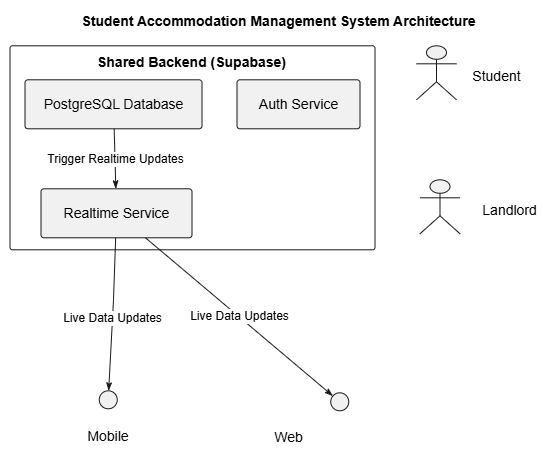

The diagram above was exported from draw.io. Its source (the exported page's mxGraphModel, read from the mxfile embedded in the PNG):
<mxGraphModel dx="804" dy="916" grid="1" gridSize="10" guides="1" tooltips="1" connect="1" arrows="1" fold="1" page="1" pageScale="1" pageWidth="827" pageHeight="1169" math="0" shadow="0">
  <root>
    <mxCell id="0" />
    <mxCell id="1" parent="0" />
    <UserObject label="" plantUmlData="{&#10;  &quot;data&quot;: &quot;@startuml\ntitle Student Accommodation Management System Architecture\n\nactor Student\nactor Owner\n\nrectangle \&quot;Shared Backend (Supabase)\&quot; {\n  component \&quot;PostgreSQL Database\&quot; as DB\n  component \&quot;Realtime Service\&quot; as RT\n  component \&quot;Auth Service\&quot; as Auth\n}\n\nStudent --&gt; (Mobile App: Flutter)\nOwner --&gt; (Web App: ASP.NET MVC)\n\n(Mobile App: Flutter) --&gt; Auth : Authenticate\n(Web App: ASP.NET MVC) --&gt; Auth : Authenticate\n\n(Mobile App: Flutter) --&gt; DB : Read/Write Data\n(Web App: ASP.NET MVC) --&gt; DB : Read/Write Data\n\nDB --&gt; RT : Trigger Realtime Updates\nRT --&gt; Mobile App : Live Data Updates\nRT --&gt; Web App : Live Data Updates\n\n@enduml&quot;,&#10;  &quot;config&quot;: null&#10;}" id="U7uZ2vH5LSH-g-ntiz1g-1">
      <mxCell connectable="0" parent="1" style="group;transparentBounds=1;editIcon=1;lockedGroup=0;groupPadding=10;" vertex="1">
        <mxGeometry as="geometry" />
      </mxCell>
    </UserObject>
    <UserObject label="Shared Backend (Supabase)" plantUmlId="c_0" plantUmlBaseStyle="rounded=1;absoluteArcSize=1;arcSize=5;fillColor=none;strokeColor=#181818;verticalAlign=top;align=center;spacingTop=2;fontSize=14;fontStyle=1;whiteSpace=wrap;" plantUmlBaseValue="Shared Backend (Supabase)" id="U7uZ2vH5LSH-g-ntiz1g-2">
      <mxCell parent="U7uZ2vH5LSH-g-ntiz1g-1" style="rounded=1;absoluteArcSize=1;arcSize=5;fillColor=none;strokeColor=#181818;verticalAlign=top;align=center;spacingTop=2;fontSize=14;fontStyle=1;whiteSpace=wrap;" vertex="1">
        <mxGeometry height="204" width="365" x="30" y="66" as="geometry" />
      </mxCell>
    </UserObject>
    <UserObject label="PostgreSQL Database" plantUmlId="n_1" plantUmlBaseStyle="rounded=1;absoluteArcSize=1;arcSize=6;fillColor=#F1F1F1;strokeColor=#181818;fontSize=14;whiteSpace=wrap;" plantUmlBaseValue="PostgreSQL Database" id="U7uZ2vH5LSH-g-ntiz1g-3">
      <mxCell parent="U7uZ2vH5LSH-g-ntiz1g-2" style="rounded=1;absoluteArcSize=1;arcSize=6;fillColor=#F1F1F1;strokeColor=#181818;fontSize=14;whiteSpace=wrap;" vertex="1">
        <mxGeometry height="49" width="177" x="15" y="34" as="geometry" />
      </mxCell>
    </UserObject>
    <UserObject label="Realtime Service" plantUmlId="n_5" plantUmlBaseStyle="rounded=1;absoluteArcSize=1;arcSize=6;fillColor=#F1F1F1;strokeColor=#181818;fontSize=14;whiteSpace=wrap;" plantUmlBaseValue="Realtime Service" id="U7uZ2vH5LSH-g-ntiz1g-7">
      <mxCell parent="U7uZ2vH5LSH-g-ntiz1g-2" style="rounded=1;absoluteArcSize=1;arcSize=6;fillColor=#F1F1F1;strokeColor=#181818;fontSize=14;whiteSpace=wrap;" vertex="1">
        <mxGeometry height="49" width="151" x="31" y="143" as="geometry" />
      </mxCell>
    </UserObject>
    <UserObject label="Auth Service" plantUmlId="n_9" plantUmlBaseStyle="rounded=1;absoluteArcSize=1;arcSize=6;fillColor=#F1F1F1;strokeColor=#181818;fontSize=14;whiteSpace=wrap;" plantUmlBaseValue="Auth Service" id="U7uZ2vH5LSH-g-ntiz1g-11">
      <mxCell parent="U7uZ2vH5LSH-g-ntiz1g-2" style="rounded=1;absoluteArcSize=1;arcSize=6;fillColor=#F1F1F1;strokeColor=#181818;fontSize=14;whiteSpace=wrap;" vertex="1">
        <mxGeometry height="49" width="123" x="227" y="34" as="geometry" />
      </mxCell>
    </UserObject>
    <UserObject label="Trigger Realtime Updates" plantUmlId="e_21" plantUmlBaseStyle="strokeColor=#181818;fontColor=#000000;fontSize=12;html=1;labelBackgroundColor=#FFFFFF;endArrow=classicThin;endFill=1;curved=0;rounded=0;endSize=6;sourcePerimeterSpacing=0;targetPerimeterSpacing=0;" plantUmlBaseValue="Trigger Realtime Updates" id="U7uZ2vH5LSH-g-ntiz1g-23">
      <mxCell edge="1" parent="U7uZ2vH5LSH-g-ntiz1g-2" source="U7uZ2vH5LSH-g-ntiz1g-3" style="strokeColor=#181818;fontColor=#000000;fontSize=12;html=1;labelBackgroundColor=#FFFFFF;endArrow=classicThin;endFill=1;curved=0;rounded=0;endSize=6;sourcePerimeterSpacing=0;targetPerimeterSpacing=0;" target="U7uZ2vH5LSH-g-ntiz1g-7">
        <mxGeometry relative="1" as="geometry" />
      </mxCell>
    </UserObject>
    <UserObject label="" plantUmlId="n_13" plantUmlBaseStyle="shape=umlActor;html=1;fillColor=#F1F1F1;strokeColor=#181818;" plantUmlBaseValue="" id="U7uZ2vH5LSH-g-ntiz1g-15">
      <mxCell parent="U7uZ2vH5LSH-g-ntiz1g-1" style="shape=umlActor;html=1;fillColor=#F1F1F1;strokeColor=#181818;" vertex="1">
        <mxGeometry height="54" width="40" x="436.5" y="66" as="geometry" />
      </mxCell>
    </UserObject>
    <UserObject label="Student" plantUmlId="cap_14" plantUmlBaseStyle="text;html=1;strokeColor=none;fillColor=none;align=center;verticalAlign=top;fontSize=14;whiteSpace=wrap;" plantUmlBaseValue="Student" id="U7uZ2vH5LSH-g-ntiz1g-16">
      <mxCell parent="U7uZ2vH5LSH-g-ntiz1g-1" style="text;html=1;strokeColor=none;fillColor=none;align=center;verticalAlign=top;fontSize=14;whiteSpace=wrap;" vertex="1">
        <mxGeometry height="22" width="53" x="490" y="82" as="geometry" />
      </mxCell>
    </UserObject>
    <UserObject label="" plantUmlId="n_15" plantUmlBaseStyle="shape=umlActor;html=1;fillColor=#F1F1F1;strokeColor=#181818;" plantUmlBaseValue="" id="U7uZ2vH5LSH-g-ntiz1g-17">
      <mxCell parent="U7uZ2vH5LSH-g-ntiz1g-1" style="shape=umlActor;html=1;fillColor=#F1F1F1;strokeColor=#181818;" vertex="1">
        <mxGeometry height="54" width="40" x="440" y="200" as="geometry" />
      </mxCell>
    </UserObject>
    <UserObject label="Landlord&amp;nbsp;" plantUmlId="cap_16" plantUmlBaseStyle="text;html=1;strokeColor=none;fillColor=none;align=center;verticalAlign=top;fontSize=14;whiteSpace=wrap;" plantUmlBaseValue="Owner" id="U7uZ2vH5LSH-g-ntiz1g-18">
      <mxCell parent="U7uZ2vH5LSH-g-ntiz1g-1" style="text;html=1;strokeColor=none;fillColor=none;align=center;verticalAlign=top;fontSize=14;whiteSpace=wrap;" vertex="1">
        <mxGeometry height="22" width="49" x="507" y="216" as="geometry" />
      </mxCell>
    </UserObject>
    <UserObject label="" plantUmlId="n_17" plantUmlBaseStyle="ellipse;fillColor=#F1F1F1;strokeColor=#181818;" plantUmlBaseValue="" id="U7uZ2vH5LSH-g-ntiz1g-19">
      <mxCell parent="U7uZ2vH5LSH-g-ntiz1g-1" style="ellipse;fillColor=#F1F1F1;strokeColor=#181818;" vertex="1">
        <mxGeometry height="18" width="18" x="119.25" y="411" as="geometry" />
      </mxCell>
    </UserObject>
    <UserObject label="Mobile" plantUmlId="cap_18" plantUmlBaseStyle="text;html=1;strokeColor=none;fillColor=none;align=center;verticalAlign=top;fontSize=14;whiteSpace=wrap;" plantUmlBaseValue="Mobile" id="U7uZ2vH5LSH-g-ntiz1g-20">
      <mxCell parent="U7uZ2vH5LSH-g-ntiz1g-1" style="text;html=1;strokeColor=none;fillColor=none;align=center;verticalAlign=top;fontSize=14;whiteSpace=wrap;" vertex="1">
        <mxGeometry height="22" width="50" x="103.25" y="442" as="geometry" />
      </mxCell>
    </UserObject>
    <UserObject label="" plantUmlId="n_19" plantUmlBaseStyle="ellipse;fillColor=#F1F1F1;strokeColor=#181818;" plantUmlBaseValue="" id="U7uZ2vH5LSH-g-ntiz1g-21">
      <mxCell parent="U7uZ2vH5LSH-g-ntiz1g-1" style="ellipse;fillColor=#F1F1F1;strokeColor=#181818;" vertex="1">
        <mxGeometry height="18" width="18" x="350.75" y="413" as="geometry" />
      </mxCell>
    </UserObject>
    <UserObject label="Web" plantUmlId="cap_20" plantUmlBaseStyle="text;html=1;strokeColor=none;fillColor=none;align=center;verticalAlign=top;fontSize=14;whiteSpace=wrap;" plantUmlBaseValue="Web" id="U7uZ2vH5LSH-g-ntiz1g-22">
      <mxCell parent="U7uZ2vH5LSH-g-ntiz1g-1" style="text;html=1;strokeColor=none;fillColor=none;align=center;verticalAlign=top;fontSize=14;whiteSpace=wrap;" vertex="1">
        <mxGeometry height="22" width="33" x="292.25" y="443" as="geometry" />
      </mxCell>
    </UserObject>
    <UserObject label="Live Data Updates" plantUmlId="e_22" plantUmlBaseStyle="strokeColor=#181818;fontColor=#000000;fontSize=12;html=1;labelBackgroundColor=#FFFFFF;endArrow=classicThin;endFill=1;curved=0;rounded=0;endSize=6;sourcePerimeterSpacing=0;targetPerimeterSpacing=0;" plantUmlBaseValue="Live Data Updates" id="U7uZ2vH5LSH-g-ntiz1g-24">
      <mxCell edge="1" parent="U7uZ2vH5LSH-g-ntiz1g-1" source="U7uZ2vH5LSH-g-ntiz1g-7" style="strokeColor=#181818;fontColor=#000000;fontSize=12;html=1;labelBackgroundColor=#FFFFFF;endArrow=classicThin;endFill=1;curved=0;rounded=0;endSize=6;sourcePerimeterSpacing=0;targetPerimeterSpacing=0;" target="U7uZ2vH5LSH-g-ntiz1g-19">
        <mxGeometry relative="1" x="0.0616" as="geometry">
          <mxPoint as="offset" />
          <Array as="points">
            <mxPoint x="133.5" y="320" />
          </Array>
        </mxGeometry>
      </mxCell>
    </UserObject>
    <UserObject label="Live Data Updates" plantUmlId="e_23" plantUmlBaseStyle="strokeColor=#181818;fontColor=#000000;fontSize=12;html=1;labelBackgroundColor=#FFFFFF;endArrow=classicThin;endFill=1;curved=0;rounded=0;endSize=6;sourcePerimeterSpacing=0;targetPerimeterSpacing=0;" plantUmlBaseValue="Live Data Updates" id="U7uZ2vH5LSH-g-ntiz1g-25">
      <mxCell edge="1" parent="U7uZ2vH5LSH-g-ntiz1g-1" source="U7uZ2vH5LSH-g-ntiz1g-7" style="strokeColor=#181818;fontColor=#000000;fontSize=12;html=1;labelBackgroundColor=#FFFFFF;endArrow=classicThin;endFill=1;curved=0;rounded=0;endSize=6;sourcePerimeterSpacing=0;targetPerimeterSpacing=0;" target="U7uZ2vH5LSH-g-ntiz1g-21">
        <mxGeometry relative="1" as="geometry" />
      </mxCell>
    </UserObject>
    <UserObject label="Student Accommodation Management System Architecture" plantUmlId="title_24" plantUmlBaseStyle="text;html=1;fillColor=none;strokeColor=none;fontSize=14;fontStyle=1;fontColor=#000000;align=center;verticalAlign=middle;" plantUmlBaseValue="Student Accommodation Management System Architecture" id="U7uZ2vH5LSH-g-ntiz1g-26">
      <mxCell parent="U7uZ2vH5LSH-g-ntiz1g-1" style="text;html=1;fillColor=none;strokeColor=none;fontSize=14;fontStyle=1;fontColor=#000000;align=center;verticalAlign=middle;" vertex="1">
        <mxGeometry height="24" width="417" x="90" y="30" as="geometry" />
      </mxCell>
    </UserObject>
  </root>
</mxGraphModel>